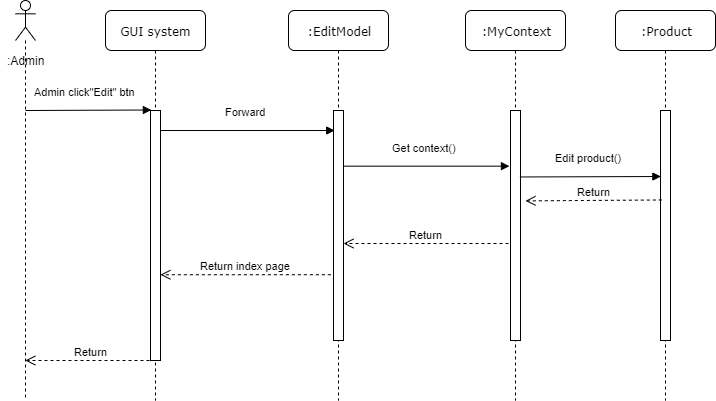

The diagram above was exported from draw.io. Its source (the exported page's mxGraphModel, read from the mxfile embedded in the PNG):
<mxGraphModel dx="981" dy="490" grid="1" gridSize="10" guides="1" tooltips="1" connect="1" arrows="1" fold="1" page="1" pageScale="1" pageWidth="827" pageHeight="1169" math="0" shadow="0">
  <root>
    <mxCell id="CC0VyksxccUkLIpFj9lD-0" />
    <mxCell id="CC0VyksxccUkLIpFj9lD-1" parent="CC0VyksxccUkLIpFj9lD-0" />
    <mxCell id="CC0VyksxccUkLIpFj9lD-2" value="GUI system" style="shape=umlLifeline;perimeter=lifelinePerimeter;whiteSpace=wrap;html=1;container=1;collapsible=0;recursiveResize=0;outlineConnect=0;rounded=1;shadow=0;comic=0;labelBackgroundColor=none;strokeWidth=1;fontFamily=Verdana;fontSize=12;align=center;" vertex="1" parent="CC0VyksxccUkLIpFj9lD-1">
      <mxGeometry x="180" y="90" width="100" height="390" as="geometry" />
    </mxCell>
    <mxCell id="CC0VyksxccUkLIpFj9lD-3" value="" style="html=1;points=[];perimeter=orthogonalPerimeter;rounded=0;shadow=0;comic=0;labelBackgroundColor=none;strokeWidth=1;fontFamily=Verdana;fontSize=12;align=center;" vertex="1" parent="CC0VyksxccUkLIpFj9lD-2">
      <mxGeometry x="45" y="100" width="10" height="250" as="geometry" />
    </mxCell>
    <mxCell id="CC0VyksxccUkLIpFj9lD-4" value=":EditModel" style="shape=umlLifeline;perimeter=lifelinePerimeter;whiteSpace=wrap;html=1;container=1;collapsible=0;recursiveResize=0;outlineConnect=0;rounded=1;shadow=0;comic=0;labelBackgroundColor=none;strokeWidth=1;fontFamily=Verdana;fontSize=12;align=center;" vertex="1" parent="CC0VyksxccUkLIpFj9lD-1">
      <mxGeometry x="363" y="90" width="100" height="390" as="geometry" />
    </mxCell>
    <mxCell id="CC0VyksxccUkLIpFj9lD-5" value="" style="html=1;points=[];perimeter=orthogonalPerimeter;rounded=0;shadow=0;comic=0;labelBackgroundColor=none;strokeWidth=1;fontFamily=Verdana;fontSize=12;align=center;" vertex="1" parent="CC0VyksxccUkLIpFj9lD-4">
      <mxGeometry x="45" y="100" width="10" height="230" as="geometry" />
    </mxCell>
    <mxCell id="CC0VyksxccUkLIpFj9lD-6" value=":MyContext" style="shape=umlLifeline;perimeter=lifelinePerimeter;whiteSpace=wrap;html=1;container=1;collapsible=0;recursiveResize=0;outlineConnect=0;rounded=1;shadow=0;comic=0;labelBackgroundColor=none;strokeWidth=1;fontFamily=Verdana;fontSize=12;align=center;" vertex="1" parent="CC0VyksxccUkLIpFj9lD-1">
      <mxGeometry x="540" y="90" width="100" height="390" as="geometry" />
    </mxCell>
    <mxCell id="CC0VyksxccUkLIpFj9lD-7" value="" style="html=1;points=[];perimeter=orthogonalPerimeter;rounded=0;shadow=0;comic=0;labelBackgroundColor=none;strokeWidth=1;fontFamily=Verdana;fontSize=12;align=center;" vertex="1" parent="CC0VyksxccUkLIpFj9lD-6">
      <mxGeometry x="45" y="100" width="10" height="230" as="geometry" />
    </mxCell>
    <mxCell id="CC0VyksxccUkLIpFj9lD-8" value="" style="shape=umlLifeline;participant=umlActor;perimeter=lifelinePerimeter;whiteSpace=wrap;html=1;container=1;collapsible=0;recursiveResize=0;verticalAlign=top;spacingTop=36;labelBackgroundColor=#ffffff;outlineConnect=0;size=40;" vertex="1" parent="CC0VyksxccUkLIpFj9lD-1">
      <mxGeometry x="90" y="80" width="20" height="400" as="geometry" />
    </mxCell>
    <mxCell id="CC0VyksxccUkLIpFj9lD-9" value=":Admin" style="text;html=1;align=center;verticalAlign=middle;resizable=0;points=[];;autosize=1;" vertex="1" parent="CC0VyksxccUkLIpFj9lD-1">
      <mxGeometry x="75" y="130" width="50" height="20" as="geometry" />
    </mxCell>
    <mxCell id="CC0VyksxccUkLIpFj9lD-10" value="Admin click&quot;Edit&quot; btn" style="html=1;verticalAlign=bottom;endArrow=block;entryX=0.086;entryY=-0.002;entryDx=0;entryDy=0;entryPerimeter=0;" edge="1" parent="CC0VyksxccUkLIpFj9lD-1" target="CC0VyksxccUkLIpFj9lD-3">
      <mxGeometry x="-0.046" y="10" width="80" relative="1" as="geometry">
        <mxPoint x="100" y="190" as="sourcePoint" />
        <mxPoint x="220" y="190" as="targetPoint" />
        <mxPoint as="offset" />
      </mxGeometry>
    </mxCell>
    <mxCell id="CC0VyksxccUkLIpFj9lD-11" value="Forward" style="html=1;verticalAlign=bottom;endArrow=block;entryX=0.119;entryY=0.087;entryDx=0;entryDy=0;entryPerimeter=0;" edge="1" parent="CC0VyksxccUkLIpFj9lD-1" source="CC0VyksxccUkLIpFj9lD-3" target="CC0VyksxccUkLIpFj9lD-5">
      <mxGeometry x="-0.0241" y="10" width="80" relative="1" as="geometry">
        <mxPoint x="237.14" y="210.46" as="sourcePoint" />
        <mxPoint x="363" y="210.00000000000009" as="targetPoint" />
        <mxPoint as="offset" />
      </mxGeometry>
    </mxCell>
    <mxCell id="CC0VyksxccUkLIpFj9lD-12" value="Get context()" style="html=1;verticalAlign=bottom;endArrow=block;entryX=-0.105;entryY=0.242;entryDx=0;entryDy=0;entryPerimeter=0;" edge="1" parent="CC0VyksxccUkLIpFj9lD-1" source="CC0VyksxccUkLIpFj9lD-5" target="CC0VyksxccUkLIpFj9lD-7">
      <mxGeometry x="-0.023" y="10" width="80" relative="1" as="geometry">
        <mxPoint x="420" y="220" as="sourcePoint" />
        <mxPoint x="580" y="220" as="targetPoint" />
        <mxPoint as="offset" />
      </mxGeometry>
    </mxCell>
    <mxCell id="CC0VyksxccUkLIpFj9lD-13" value="Return" style="html=1;verticalAlign=bottom;endArrow=open;dashed=1;endSize=8;" edge="1" parent="CC0VyksxccUkLIpFj9lD-1">
      <mxGeometry relative="1" as="geometry">
        <mxPoint x="583" y="323" as="sourcePoint" />
        <mxPoint x="418" y="323" as="targetPoint" />
      </mxGeometry>
    </mxCell>
    <mxCell id="CC0VyksxccUkLIpFj9lD-14" value="Return index page" style="html=1;verticalAlign=bottom;endArrow=open;dashed=1;endSize=8;exitX=-0.262;exitY=0.714;exitDx=0;exitDy=0;exitPerimeter=0;entryX=0.99;entryY=0.657;entryDx=0;entryDy=0;entryPerimeter=0;" edge="1" parent="CC0VyksxccUkLIpFj9lD-1" source="CC0VyksxccUkLIpFj9lD-5" target="CC0VyksxccUkLIpFj9lD-3">
      <mxGeometry relative="1" as="geometry">
        <mxPoint x="400" y="420" as="sourcePoint" />
        <mxPoint x="250" y="406" as="targetPoint" />
      </mxGeometry>
    </mxCell>
    <mxCell id="CC0VyksxccUkLIpFj9lD-17" value="Return" style="html=1;verticalAlign=bottom;endArrow=open;dashed=1;endSize=8;exitX=0.5;exitY=1;exitDx=0;exitDy=0;exitPerimeter=0;" edge="1" parent="CC0VyksxccUkLIpFj9lD-1" source="CC0VyksxccUkLIpFj9lD-3" target="CC0VyksxccUkLIpFj9lD-8">
      <mxGeometry relative="1" as="geometry">
        <mxPoint x="220" y="440" as="sourcePoint" />
        <mxPoint x="140" y="440" as="targetPoint" />
      </mxGeometry>
    </mxCell>
    <mxCell id="CC0VyksxccUkLIpFj9lD-18" value=":Product" style="shape=umlLifeline;perimeter=lifelinePerimeter;whiteSpace=wrap;html=1;container=1;collapsible=0;recursiveResize=0;outlineConnect=0;rounded=1;shadow=0;comic=0;labelBackgroundColor=none;strokeWidth=1;fontFamily=Verdana;fontSize=12;align=center;" vertex="1" parent="CC0VyksxccUkLIpFj9lD-1">
      <mxGeometry x="690" y="90" width="100" height="390" as="geometry" />
    </mxCell>
    <mxCell id="CC0VyksxccUkLIpFj9lD-19" value="" style="html=1;points=[];perimeter=orthogonalPerimeter;rounded=0;shadow=0;comic=0;labelBackgroundColor=none;strokeWidth=1;fontFamily=Verdana;fontSize=12;align=center;" vertex="1" parent="CC0VyksxccUkLIpFj9lD-18">
      <mxGeometry x="45" y="100" width="10" height="230" as="geometry" />
    </mxCell>
    <mxCell id="CC0VyksxccUkLIpFj9lD-20" value="Edit product()" style="html=1;verticalAlign=bottom;endArrow=block;exitX=0.943;exitY=0.289;exitDx=0;exitDy=0;exitPerimeter=0;entryX=0.038;entryY=0.287;entryDx=0;entryDy=0;entryPerimeter=0;" edge="1" parent="CC0VyksxccUkLIpFj9lD-1" source="CC0VyksxccUkLIpFj9lD-7" target="CC0VyksxccUkLIpFj9lD-19">
      <mxGeometry x="-0.023" y="10" width="80" relative="1" as="geometry">
        <mxPoint x="600" y="255.65999999999997" as="sourcePoint" />
        <mxPoint x="730" y="256" as="targetPoint" />
        <mxPoint as="offset" />
      </mxGeometry>
    </mxCell>
    <mxCell id="CC0VyksxccUkLIpFj9lD-21" value="Return" style="html=1;verticalAlign=bottom;endArrow=open;dashed=1;endSize=8;entryX=1.5;entryY=0.393;entryDx=0;entryDy=0;entryPerimeter=0;exitX=0.133;exitY=0.389;exitDx=0;exitDy=0;exitPerimeter=0;" edge="1" parent="CC0VyksxccUkLIpFj9lD-1" source="CC0VyksxccUkLIpFj9lD-19" target="CC0VyksxccUkLIpFj9lD-7">
      <mxGeometry relative="1" as="geometry">
        <mxPoint x="720" y="280" as="sourcePoint" />
        <mxPoint x="600" y="280.46000000000004" as="targetPoint" />
      </mxGeometry>
    </mxCell>
  </root>
</mxGraphModel>